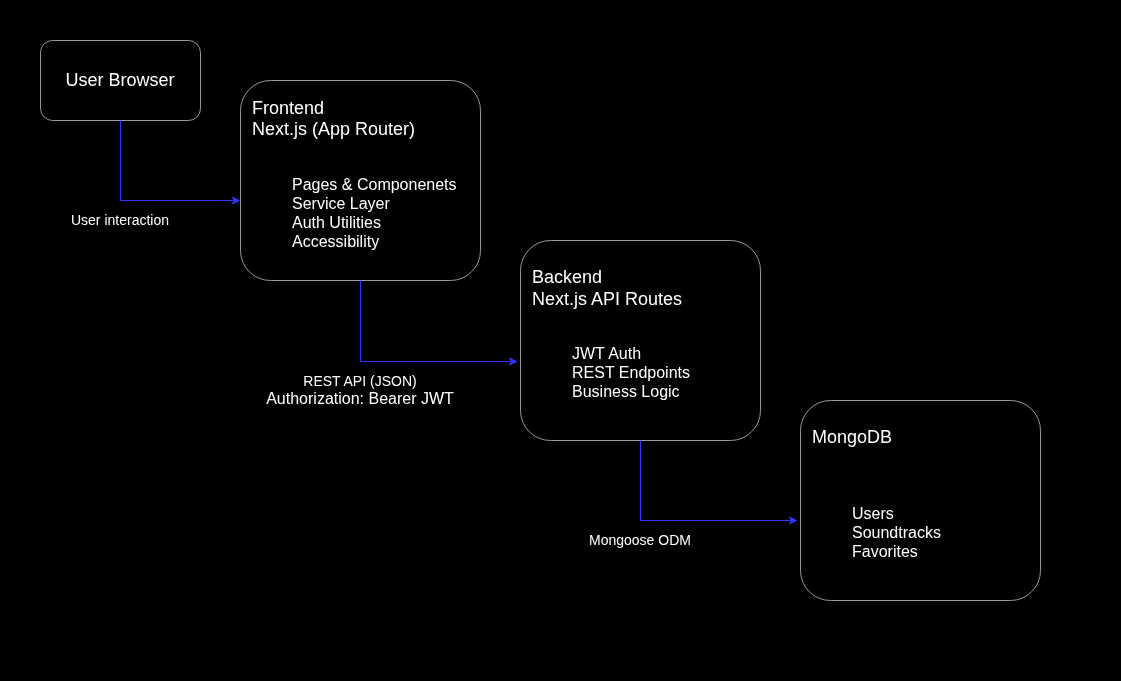

The diagram above was exported from draw.io. Its source (the exported page's mxGraphModel, read from the mxfile embedded in the PNG):
<mxGraphModel dx="1665" dy="616" grid="1" gridSize="10" guides="1" tooltips="1" connect="1" arrows="1" fold="1" page="1" pageScale="1" pageWidth="1100" pageHeight="850" background="none" math="0" shadow="0">
  <root>
    <mxCell id="0" />
    <mxCell id="1" parent="0" />
    <mxCell id="7ocIPeppxjLOvjLH5mi7-36" parent="1" style="rounded=0;whiteSpace=wrap;html=1;fillColor=#000000;" value="" vertex="1">
      <mxGeometry height="680" width="1120" as="geometry" />
    </mxCell>
    <mxCell id="7ocIPeppxjLOvjLH5mi7-28" parent="1" style="rounded=1;whiteSpace=wrap;html=1;strokeColor=#999999;fillColor=#000000;" value="" vertex="1">
      <mxGeometry height="200" width="240" x="240" y="80" as="geometry" />
    </mxCell>
    <mxCell id="7ocIPeppxjLOvjLH5mi7-29" parent="1" style="rounded=1;whiteSpace=wrap;html=1;strokeColor=#999999;fillColor=#000000;" value="" vertex="1">
      <mxGeometry height="200" width="240" x="520" y="240" as="geometry" />
    </mxCell>
    <mxCell id="7ocIPeppxjLOvjLH5mi7-30" parent="1" style="rounded=1;whiteSpace=wrap;html=1;strokeColor=#999999;fillColor=#000000;" value="" vertex="1">
      <mxGeometry height="200" width="240" x="800" y="400" as="geometry" />
    </mxCell>
    <mxCell id="7ocIPeppxjLOvjLH5mi7-27" parent="1" style="rounded=1;whiteSpace=wrap;html=1;strokeColor=#999999;fillColor=#000000;" value="" vertex="1">
      <mxGeometry height="80" width="160" x="40" y="40" as="geometry" />
    </mxCell>
    <mxCell id="7ocIPeppxjLOvjLH5mi7-8" parent="1" style="text;html=1;whiteSpace=wrap;strokeColor=none;fillColor=none;align=center;verticalAlign=middle;rounded=0;" value="&lt;font style=&quot;font-size: 18px; color: rgb(255, 255, 255);&quot;&gt;User Browser&lt;/font&gt;" vertex="1">
      <mxGeometry height="30" width="120" x="60" y="65" as="geometry" />
    </mxCell>
    <mxCell id="7ocIPeppxjLOvjLH5mi7-10" parent="1" style="text;html=1;whiteSpace=wrap;strokeColor=none;fillColor=none;align=left;verticalAlign=middle;rounded=0;" value="&lt;font style=&quot;font-size: 18px; color: rgb(255, 255, 255);&quot;&gt;Frontend&lt;/font&gt;&lt;div&gt;&lt;font style=&quot;font-size: 18px; color: rgb(255, 255, 255);&quot;&gt;Next.js (App Router)&lt;/font&gt;&lt;/div&gt;&lt;div&gt;&lt;font style=&quot;font-size: 18px; color: rgb(255, 255, 255);&quot;&gt;&lt;br&gt;&lt;/font&gt;&lt;/div&gt;&lt;div&gt;&lt;ul&gt;&lt;li&gt;&lt;font style=&quot;color: rgb(255, 255, 255);&quot; size=&quot;3&quot;&gt;Pages &amp;amp; Componenets&lt;/font&gt;&lt;/li&gt;&lt;li&gt;&lt;font style=&quot;color: rgb(255, 255, 255);&quot; size=&quot;3&quot;&gt;Service Layer&lt;/font&gt;&lt;/li&gt;&lt;li&gt;&lt;font style=&quot;color: rgb(255, 255, 255);&quot; size=&quot;3&quot;&gt;Auth Utilities&lt;/font&gt;&lt;/li&gt;&lt;li&gt;&lt;font style=&quot;color: rgb(255, 255, 255);&quot; size=&quot;3&quot;&gt;Accessibility&lt;/font&gt;&lt;/li&gt;&lt;/ul&gt;&lt;/div&gt;" vertex="1">
      <mxGeometry height="180" width="220" x="250" y="90" as="geometry" />
    </mxCell>
    <mxCell id="7ocIPeppxjLOvjLH5mi7-15" parent="1" style="text;html=1;whiteSpace=wrap;strokeColor=none;fillColor=none;align=center;verticalAlign=middle;rounded=0;" value="&lt;font style=&quot;color: rgb(255, 255, 255); font-size: 14px;&quot;&gt;User interaction&lt;/font&gt;" vertex="1">
      <mxGeometry height="40" width="160" x="40" y="200" as="geometry" />
    </mxCell>
    <mxCell id="7ocIPeppxjLOvjLH5mi7-17" parent="1" style="text;html=1;whiteSpace=wrap;strokeColor=none;fillColor=none;align=left;verticalAlign=middle;rounded=0;" value="&lt;font style=&quot;font-size: 18px; color: rgb(255, 255, 255);&quot;&gt;Backend&lt;/font&gt;&lt;div&gt;&lt;font style=&quot;font-size: 18px; color: rgb(255, 255, 255);&quot;&gt;Next.js API Routes&lt;/font&gt;&lt;/div&gt;&lt;div&gt;&lt;font style=&quot;font-size: 18px; color: rgb(255, 255, 255);&quot;&gt;&lt;br&gt;&lt;/font&gt;&lt;/div&gt;&lt;div&gt;&lt;ul&gt;&lt;li&gt;&lt;span style=&quot;font-size: medium; background-color: transparent;&quot;&gt;&lt;font style=&quot;color: rgb(255, 255, 255);&quot;&gt;JWT Auth&lt;br&gt;&lt;/font&gt;&lt;/span&gt;&lt;/li&gt;&lt;li&gt;&lt;span style=&quot;font-size: medium; background-color: transparent;&quot;&gt;&lt;font style=&quot;color: rgb(255, 255, 255);&quot;&gt;REST Endpoints&lt;/font&gt;&lt;/span&gt;&lt;/li&gt;&lt;li&gt;&lt;span style=&quot;font-size: medium; background-color: transparent;&quot;&gt;&lt;font style=&quot;color: rgb(255, 255, 255);&quot;&gt;Business Logic&lt;/font&gt;&lt;/span&gt;&lt;/li&gt;&lt;/ul&gt;&lt;/div&gt;" vertex="1">
      <mxGeometry height="180" width="220" x="530" y="250" as="geometry" />
    </mxCell>
    <mxCell id="7ocIPeppxjLOvjLH5mi7-18" edge="1" parent="1" style="edgeStyle=orthogonalEdgeStyle;rounded=0;orthogonalLoop=1;jettySize=auto;html=1;exitX=0.5;exitY=1;exitDx=0;exitDy=0;entryX=-0.012;entryY=0.595;entryDx=0;entryDy=0;entryPerimeter=0;">
      <mxGeometry relative="1" as="geometry">
        <mxPoint x="360" y="280" as="sourcePoint" />
      </mxGeometry>
    </mxCell>
    <mxCell id="7ocIPeppxjLOvjLH5mi7-19" parent="1" style="text;html=1;whiteSpace=wrap;strokeColor=none;fillColor=none;align=center;verticalAlign=middle;rounded=0;" value="&lt;font style=&quot;color: rgb(255, 255, 255); font-size: 14px;&quot;&gt;REST API (JSON)&lt;/font&gt;&lt;div&gt;&lt;font style=&quot;color: rgb(255, 255, 255);&quot; size=&quot;3&quot;&gt;Authorization: Bearer JWT&lt;/font&gt;&lt;/div&gt;" vertex="1">
      <mxGeometry height="40" width="240" x="240" y="370" as="geometry" />
    </mxCell>
    <mxCell id="7ocIPeppxjLOvjLH5mi7-21" parent="1" style="text;html=1;whiteSpace=wrap;strokeColor=none;fillColor=none;align=left;verticalAlign=middle;rounded=0;" value="&lt;span style=&quot;font-size: 18px;&quot;&gt;&lt;font style=&quot;color: rgb(255, 255, 255);&quot;&gt;MongoDB&lt;/font&gt;&lt;/span&gt;&lt;div&gt;&lt;span style=&quot;font-size: 18px;&quot;&gt;&lt;font style=&quot;color: rgb(255, 255, 255);&quot;&gt;&lt;br&gt;&lt;/font&gt;&lt;/span&gt;&lt;/div&gt;&lt;div&gt;&lt;span style=&quot;font-size: 18px;&quot;&gt;&lt;font style=&quot;color: rgb(255, 255, 255);&quot;&gt;&lt;br&gt;&lt;/font&gt;&lt;/span&gt;&lt;div&gt;&lt;ul&gt;&lt;li&gt;&lt;span style=&quot;font-size: medium; background-color: transparent;&quot;&gt;&lt;font style=&quot;color: rgb(255, 255, 255);&quot;&gt;Users&lt;/font&gt;&lt;/span&gt;&lt;/li&gt;&lt;li&gt;&lt;span style=&quot;font-size: medium; background-color: transparent;&quot;&gt;&lt;font style=&quot;color: rgb(255, 255, 255);&quot;&gt;Soundtracks&lt;/font&gt;&lt;/span&gt;&lt;/li&gt;&lt;li&gt;&lt;span style=&quot;font-size: medium; background-color: transparent;&quot;&gt;&lt;font style=&quot;color: rgb(255, 255, 255);&quot;&gt;Favorites&lt;/font&gt;&lt;/span&gt;&lt;/li&gt;&lt;/ul&gt;&lt;/div&gt;&lt;/div&gt;" vertex="1">
      <mxGeometry height="180" width="220" x="810" y="410" as="geometry" />
    </mxCell>
    <mxCell id="7ocIPeppxjLOvjLH5mi7-22" edge="1" parent="1" style="edgeStyle=orthogonalEdgeStyle;rounded=0;orthogonalLoop=1;jettySize=auto;html=1;exitX=0.5;exitY=1;exitDx=0;exitDy=0;entryX=-0.012;entryY=0.6;entryDx=0;entryDy=0;entryPerimeter=0;">
      <mxGeometry relative="1" as="geometry">
        <mxPoint x="640" y="440" as="sourcePoint" />
      </mxGeometry>
    </mxCell>
    <mxCell id="7ocIPeppxjLOvjLH5mi7-23" parent="1" style="text;html=1;whiteSpace=wrap;strokeColor=none;fillColor=none;align=center;verticalAlign=middle;rounded=0;" value="&lt;font style=&quot;color: rgb(255, 255, 255); font-size: 14px;&quot;&gt;Mongoose ODM&lt;/font&gt;" vertex="1">
      <mxGeometry height="40" width="160" x="560" y="520" as="geometry" />
    </mxCell>
    <mxCell id="7ocIPeppxjLOvjLH5mi7-31" edge="1" parent="1" source="7ocIPeppxjLOvjLH5mi7-27" style="edgeStyle=orthogonalEdgeStyle;rounded=0;orthogonalLoop=1;jettySize=auto;html=1;exitX=0.5;exitY=1;exitDx=0;exitDy=0;entryX=0;entryY=0.6;entryDx=0;entryDy=0;entryPerimeter=0;strokeColor=#3333FF;" target="7ocIPeppxjLOvjLH5mi7-28">
      <mxGeometry relative="1" as="geometry" />
    </mxCell>
    <mxCell id="7ocIPeppxjLOvjLH5mi7-32" edge="1" parent="1" source="7ocIPeppxjLOvjLH5mi7-28" style="edgeStyle=orthogonalEdgeStyle;rounded=0;orthogonalLoop=1;jettySize=auto;html=1;exitX=0.5;exitY=1;exitDx=0;exitDy=0;entryX=-0.012;entryY=0.605;entryDx=0;entryDy=0;entryPerimeter=0;strokeColor=#3333FF;" target="7ocIPeppxjLOvjLH5mi7-29">
      <mxGeometry relative="1" as="geometry" />
    </mxCell>
    <mxCell id="7ocIPeppxjLOvjLH5mi7-33" edge="1" parent="1" source="7ocIPeppxjLOvjLH5mi7-29" style="edgeStyle=orthogonalEdgeStyle;rounded=0;orthogonalLoop=1;jettySize=auto;html=1;exitX=0.5;exitY=1;exitDx=0;exitDy=0;entryX=-0.012;entryY=0.6;entryDx=0;entryDy=0;entryPerimeter=0;strokeColor=#3333FF;" target="7ocIPeppxjLOvjLH5mi7-30">
      <mxGeometry relative="1" as="geometry" />
    </mxCell>
  </root>
</mxGraphModel>